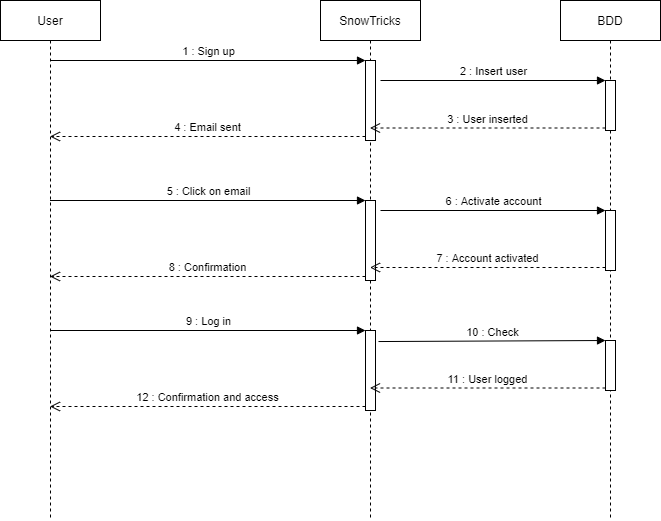

The diagram above was exported from draw.io. Its source (the exported page's mxGraphModel, read from the mxfile embedded in the PNG):
<mxGraphModel dx="1422" dy="762" grid="1" gridSize="10" guides="1" tooltips="1" connect="1" arrows="1" fold="1" page="1" pageScale="1" pageWidth="827" pageHeight="1169" math="0" shadow="0">
  <root>
    <mxCell id="0" />
    <mxCell id="1" parent="0" />
    <mxCell id="SnIG-PKgxx3Puj7IpXbl-1" value="User" style="shape=umlLifeline;perimeter=lifelinePerimeter;whiteSpace=wrap;html=1;container=1;collapsible=0;recursiveResize=0;outlineConnect=0;" vertex="1" parent="1">
      <mxGeometry x="80" y="40" width="100" height="520" as="geometry" />
    </mxCell>
    <mxCell id="SnIG-PKgxx3Puj7IpXbl-2" value="SnowTricks" style="shape=umlLifeline;perimeter=lifelinePerimeter;whiteSpace=wrap;html=1;container=1;collapsible=0;recursiveResize=0;outlineConnect=0;" vertex="1" parent="1">
      <mxGeometry x="400" y="40" width="100" height="520" as="geometry" />
    </mxCell>
    <mxCell id="SnIG-PKgxx3Puj7IpXbl-5" value="" style="html=1;points=[];perimeter=orthogonalPerimeter;" vertex="1" parent="SnIG-PKgxx3Puj7IpXbl-2">
      <mxGeometry x="45" y="60" width="10" height="80" as="geometry" />
    </mxCell>
    <mxCell id="SnIG-PKgxx3Puj7IpXbl-11" value="" style="html=1;points=[];perimeter=orthogonalPerimeter;" vertex="1" parent="SnIG-PKgxx3Puj7IpXbl-2">
      <mxGeometry x="45" y="200" width="10" height="80" as="geometry" />
    </mxCell>
    <mxCell id="SnIG-PKgxx3Puj7IpXbl-17" value="" style="html=1;points=[];perimeter=orthogonalPerimeter;" vertex="1" parent="SnIG-PKgxx3Puj7IpXbl-2">
      <mxGeometry x="45" y="330" width="10" height="80" as="geometry" />
    </mxCell>
    <mxCell id="SnIG-PKgxx3Puj7IpXbl-3" value="BDD" style="shape=umlLifeline;perimeter=lifelinePerimeter;whiteSpace=wrap;html=1;container=1;collapsible=0;recursiveResize=0;outlineConnect=0;" vertex="1" parent="1">
      <mxGeometry x="640" y="40" width="100" height="520" as="geometry" />
    </mxCell>
    <mxCell id="SnIG-PKgxx3Puj7IpXbl-8" value="" style="html=1;points=[];perimeter=orthogonalPerimeter;" vertex="1" parent="SnIG-PKgxx3Puj7IpXbl-3">
      <mxGeometry x="45" y="80" width="10" height="50" as="geometry" />
    </mxCell>
    <mxCell id="SnIG-PKgxx3Puj7IpXbl-14" value="" style="html=1;points=[];perimeter=orthogonalPerimeter;" vertex="1" parent="SnIG-PKgxx3Puj7IpXbl-3">
      <mxGeometry x="45" y="210" width="10" height="60" as="geometry" />
    </mxCell>
    <mxCell id="SnIG-PKgxx3Puj7IpXbl-20" value="" style="html=1;points=[];perimeter=orthogonalPerimeter;" vertex="1" parent="SnIG-PKgxx3Puj7IpXbl-3">
      <mxGeometry x="45" y="340" width="10" height="50" as="geometry" />
    </mxCell>
    <mxCell id="SnIG-PKgxx3Puj7IpXbl-6" value="1 : Sign up" style="html=1;verticalAlign=bottom;endArrow=block;entryX=0;entryY=0;" edge="1" target="SnIG-PKgxx3Puj7IpXbl-5" parent="1" source="SnIG-PKgxx3Puj7IpXbl-1">
      <mxGeometry relative="1" as="geometry">
        <mxPoint x="375" y="100" as="sourcePoint" />
      </mxGeometry>
    </mxCell>
    <mxCell id="SnIG-PKgxx3Puj7IpXbl-7" value="4 : Email sent" style="html=1;verticalAlign=bottom;endArrow=open;dashed=1;endSize=8;exitX=0;exitY=0.95;" edge="1" source="SnIG-PKgxx3Puj7IpXbl-5" parent="1" target="SnIG-PKgxx3Puj7IpXbl-1">
      <mxGeometry relative="1" as="geometry">
        <mxPoint x="375" y="176" as="targetPoint" />
      </mxGeometry>
    </mxCell>
    <mxCell id="SnIG-PKgxx3Puj7IpXbl-9" value="2 : Insert user" style="html=1;verticalAlign=bottom;endArrow=block;entryX=0;entryY=0;" edge="1" target="SnIG-PKgxx3Puj7IpXbl-8" parent="1">
      <mxGeometry relative="1" as="geometry">
        <mxPoint x="460" y="120" as="sourcePoint" />
      </mxGeometry>
    </mxCell>
    <mxCell id="SnIG-PKgxx3Puj7IpXbl-10" value="3 : User inserted" style="html=1;verticalAlign=bottom;endArrow=open;dashed=1;endSize=8;exitX=0;exitY=0.95;" edge="1" source="SnIG-PKgxx3Puj7IpXbl-8" parent="1" target="SnIG-PKgxx3Puj7IpXbl-2">
      <mxGeometry relative="1" as="geometry">
        <mxPoint x="620" y="176" as="targetPoint" />
      </mxGeometry>
    </mxCell>
    <mxCell id="SnIG-PKgxx3Puj7IpXbl-12" value="5 : Click on email" style="html=1;verticalAlign=bottom;endArrow=block;entryX=0;entryY=0;" edge="1" target="SnIG-PKgxx3Puj7IpXbl-11" parent="1" source="SnIG-PKgxx3Puj7IpXbl-1">
      <mxGeometry relative="1" as="geometry">
        <mxPoint x="375" y="240" as="sourcePoint" />
      </mxGeometry>
    </mxCell>
    <mxCell id="SnIG-PKgxx3Puj7IpXbl-13" value="8 : Confirmation" style="html=1;verticalAlign=bottom;endArrow=open;dashed=1;endSize=8;exitX=0;exitY=0.95;" edge="1" source="SnIG-PKgxx3Puj7IpXbl-11" parent="1" target="SnIG-PKgxx3Puj7IpXbl-1">
      <mxGeometry relative="1" as="geometry">
        <mxPoint x="375" y="316" as="targetPoint" />
      </mxGeometry>
    </mxCell>
    <mxCell id="SnIG-PKgxx3Puj7IpXbl-15" value="6 : Activate account" style="html=1;verticalAlign=bottom;endArrow=block;entryX=0;entryY=0;" edge="1" target="SnIG-PKgxx3Puj7IpXbl-14" parent="1">
      <mxGeometry relative="1" as="geometry">
        <mxPoint x="460" y="250" as="sourcePoint" />
      </mxGeometry>
    </mxCell>
    <mxCell id="SnIG-PKgxx3Puj7IpXbl-16" value="7 : Account activated" style="html=1;verticalAlign=bottom;endArrow=open;dashed=1;endSize=8;exitX=0;exitY=0.95;" edge="1" source="SnIG-PKgxx3Puj7IpXbl-14" parent="1" target="SnIG-PKgxx3Puj7IpXbl-2">
      <mxGeometry relative="1" as="geometry">
        <mxPoint x="615" y="316" as="targetPoint" />
      </mxGeometry>
    </mxCell>
    <mxCell id="SnIG-PKgxx3Puj7IpXbl-18" value="9 : Log in" style="html=1;verticalAlign=bottom;endArrow=block;entryX=0;entryY=0;" edge="1" target="SnIG-PKgxx3Puj7IpXbl-17" parent="1" source="SnIG-PKgxx3Puj7IpXbl-1">
      <mxGeometry relative="1" as="geometry">
        <mxPoint x="375" y="370" as="sourcePoint" />
      </mxGeometry>
    </mxCell>
    <mxCell id="SnIG-PKgxx3Puj7IpXbl-19" value="12 : Confirmation and access" style="html=1;verticalAlign=bottom;endArrow=open;dashed=1;endSize=8;exitX=0;exitY=0.95;" edge="1" source="SnIG-PKgxx3Puj7IpXbl-17" parent="1" target="SnIG-PKgxx3Puj7IpXbl-1">
      <mxGeometry relative="1" as="geometry">
        <mxPoint x="375" y="446" as="targetPoint" />
      </mxGeometry>
    </mxCell>
    <mxCell id="SnIG-PKgxx3Puj7IpXbl-21" value="10 : Check" style="html=1;verticalAlign=bottom;endArrow=block;entryX=0;entryY=0;exitX=1.3;exitY=0.138;exitDx=0;exitDy=0;exitPerimeter=0;" edge="1" target="SnIG-PKgxx3Puj7IpXbl-20" parent="1" source="SnIG-PKgxx3Puj7IpXbl-17">
      <mxGeometry relative="1" as="geometry">
        <mxPoint x="615" y="370" as="sourcePoint" />
      </mxGeometry>
    </mxCell>
    <mxCell id="SnIG-PKgxx3Puj7IpXbl-22" value="11 : User logged" style="html=1;verticalAlign=bottom;endArrow=open;dashed=1;endSize=8;exitX=0;exitY=0.95;" edge="1" source="SnIG-PKgxx3Puj7IpXbl-20" parent="1" target="SnIG-PKgxx3Puj7IpXbl-2">
      <mxGeometry relative="1" as="geometry">
        <mxPoint x="615" y="446" as="targetPoint" />
      </mxGeometry>
    </mxCell>
  </root>
</mxGraphModel>